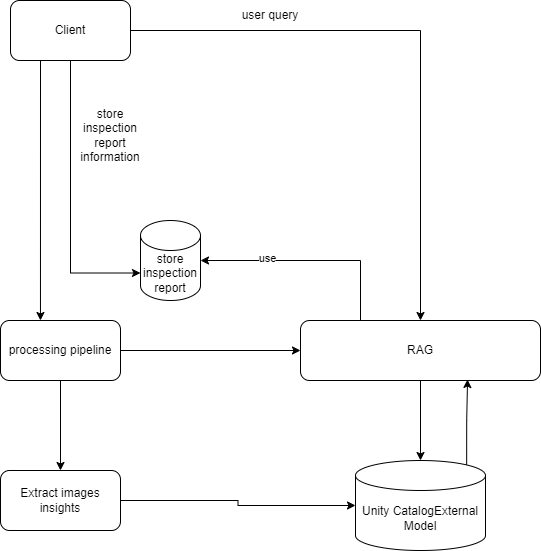

The diagram above was exported from draw.io. Its source (the exported page's mxGraphModel, read from the mxfile embedded in the PNG):
<mxGraphModel dx="1434" dy="738" grid="1" gridSize="10" guides="1" tooltips="1" connect="1" arrows="1" fold="1" page="1" pageScale="1" pageWidth="827" pageHeight="1169" math="0" shadow="0">
  <root>
    <mxCell id="0" />
    <mxCell id="1" parent="0" />
    <mxCell id="3WvN_jS7Zh6OlCy0aWi8-7" style="edgeStyle=orthogonalEdgeStyle;rounded=0;orthogonalLoop=1;jettySize=auto;html=1;entryX=0;entryY=0;entryDx=0;entryDy=52.5;entryPerimeter=0;exitX=0.5;exitY=1;exitDx=0;exitDy=0;" parent="1" source="3WvN_jS7Zh6OlCy0aWi8-3" target="3WvN_jS7Zh6OlCy0aWi8-6" edge="1">
      <mxGeometry relative="1" as="geometry">
        <mxPoint x="240" y="230" as="sourcePoint" />
        <Array as="points">
          <mxPoint x="240" y="333" />
        </Array>
      </mxGeometry>
    </mxCell>
    <mxCell id="3WvN_jS7Zh6OlCy0aWi8-10" style="edgeStyle=orthogonalEdgeStyle;rounded=0;orthogonalLoop=1;jettySize=auto;html=1;exitX=0.25;exitY=1;exitDx=0;exitDy=0;entryX=0.333;entryY=0;entryDx=0;entryDy=0;entryPerimeter=0;" parent="1" source="3WvN_jS7Zh6OlCy0aWi8-3" target="3WvN_jS7Zh6OlCy0aWi8-9" edge="1">
      <mxGeometry relative="1" as="geometry" />
    </mxCell>
    <mxCell id="3WvN_jS7Zh6OlCy0aWi8-13" style="edgeStyle=orthogonalEdgeStyle;rounded=0;orthogonalLoop=1;jettySize=auto;html=1;" parent="1" source="3WvN_jS7Zh6OlCy0aWi8-3" target="3WvN_jS7Zh6OlCy0aWi8-12" edge="1">
      <mxGeometry relative="1" as="geometry" />
    </mxCell>
    <mxCell id="3WvN_jS7Zh6OlCy0aWi8-3" value="Client" style="rounded=1;whiteSpace=wrap;html=1;" parent="1" vertex="1">
      <mxGeometry x="180" y="60" width="120" height="60" as="geometry" />
    </mxCell>
    <mxCell id="3WvN_jS7Zh6OlCy0aWi8-6" value="store inspection report" style="shape=cylinder3;whiteSpace=wrap;html=1;boundedLbl=1;backgroundOutline=1;size=15;" parent="1" vertex="1">
      <mxGeometry x="310" y="280" width="60" height="80" as="geometry" />
    </mxCell>
    <mxCell id="3WvN_jS7Zh6OlCy0aWi8-8" value="store inspection report information" style="text;html=1;strokeColor=none;fillColor=none;align=center;verticalAlign=middle;whiteSpace=wrap;rounded=0;" parent="1" vertex="1">
      <mxGeometry x="250" y="180" width="60" height="30" as="geometry" />
    </mxCell>
    <mxCell id="3WvN_jS7Zh6OlCy0aWi8-11" style="edgeStyle=orthogonalEdgeStyle;rounded=0;orthogonalLoop=1;jettySize=auto;html=1;entryX=0;entryY=0.5;entryDx=0;entryDy=0;" parent="1" source="3WvN_jS7Zh6OlCy0aWi8-9" target="3WvN_jS7Zh6OlCy0aWi8-12" edge="1">
      <mxGeometry relative="1" as="geometry">
        <mxPoint x="460" y="410" as="targetPoint" />
      </mxGeometry>
    </mxCell>
    <mxCell id="GPQipOUHSpFKqqFEOcrB-2" value="" style="edgeStyle=orthogonalEdgeStyle;rounded=0;orthogonalLoop=1;jettySize=auto;html=1;" edge="1" parent="1" source="3WvN_jS7Zh6OlCy0aWi8-9" target="GPQipOUHSpFKqqFEOcrB-1">
      <mxGeometry relative="1" as="geometry" />
    </mxCell>
    <mxCell id="3WvN_jS7Zh6OlCy0aWi8-9" value="processing pipeline" style="rounded=1;whiteSpace=wrap;html=1;" parent="1" vertex="1">
      <mxGeometry x="170" y="380" width="120" height="60" as="geometry" />
    </mxCell>
    <mxCell id="3WvN_jS7Zh6OlCy0aWi8-15" style="edgeStyle=orthogonalEdgeStyle;rounded=0;orthogonalLoop=1;jettySize=auto;html=1;exitX=0.25;exitY=0;exitDx=0;exitDy=0;entryX=1;entryY=0.5;entryDx=0;entryDy=0;entryPerimeter=0;" parent="1" source="3WvN_jS7Zh6OlCy0aWi8-12" target="3WvN_jS7Zh6OlCy0aWi8-6" edge="1">
      <mxGeometry relative="1" as="geometry" />
    </mxCell>
    <mxCell id="3WvN_jS7Zh6OlCy0aWi8-16" value="use" style="edgeLabel;html=1;align=center;verticalAlign=middle;resizable=0;points=[];" parent="3WvN_jS7Zh6OlCy0aWi8-15" vertex="1" connectable="0">
      <mxGeometry x="0.4" y="-3" relative="1" as="geometry">
        <mxPoint as="offset" />
      </mxGeometry>
    </mxCell>
    <mxCell id="3WvN_jS7Zh6OlCy0aWi8-18" style="edgeStyle=orthogonalEdgeStyle;rounded=0;orthogonalLoop=1;jettySize=auto;html=1;entryX=0.5;entryY=0;entryDx=0;entryDy=0;entryPerimeter=0;" parent="1" source="3WvN_jS7Zh6OlCy0aWi8-12" target="3WvN_jS7Zh6OlCy0aWi8-17" edge="1">
      <mxGeometry relative="1" as="geometry" />
    </mxCell>
    <mxCell id="3WvN_jS7Zh6OlCy0aWi8-12" value="RAG" style="rounded=1;whiteSpace=wrap;html=1;" parent="1" vertex="1">
      <mxGeometry x="470" y="380" width="240" height="60" as="geometry" />
    </mxCell>
    <mxCell id="3WvN_jS7Zh6OlCy0aWi8-14" value="user query" style="text;html=1;strokeColor=none;fillColor=none;align=center;verticalAlign=middle;whiteSpace=wrap;rounded=0;" parent="1" vertex="1">
      <mxGeometry x="410" y="60" width="60" height="30" as="geometry" />
    </mxCell>
    <mxCell id="3WvN_jS7Zh6OlCy0aWi8-19" style="edgeStyle=orthogonalEdgeStyle;rounded=0;orthogonalLoop=1;jettySize=auto;html=1;exitX=0.855;exitY=0;exitDx=0;exitDy=4.35;exitPerimeter=0;entryX=0.696;entryY=0.983;entryDx=0;entryDy=0;entryPerimeter=0;" parent="1" source="3WvN_jS7Zh6OlCy0aWi8-17" target="3WvN_jS7Zh6OlCy0aWi8-12" edge="1">
      <mxGeometry relative="1" as="geometry" />
    </mxCell>
    <mxCell id="3WvN_jS7Zh6OlCy0aWi8-17" value="Unity CatalogExternal Model" style="shape=cylinder3;whiteSpace=wrap;html=1;boundedLbl=1;backgroundOutline=1;size=15;" parent="1" vertex="1">
      <mxGeometry x="525" y="520" width="130" height="90" as="geometry" />
    </mxCell>
    <mxCell id="GPQipOUHSpFKqqFEOcrB-1" value="Extract images insights" style="rounded=1;whiteSpace=wrap;html=1;" vertex="1" parent="1">
      <mxGeometry x="170" y="530" width="120" height="60" as="geometry" />
    </mxCell>
    <mxCell id="GPQipOUHSpFKqqFEOcrB-4" style="edgeStyle=orthogonalEdgeStyle;rounded=0;orthogonalLoop=1;jettySize=auto;html=1;entryX=0;entryY=0.5;entryDx=0;entryDy=0;entryPerimeter=0;" edge="1" parent="1" source="GPQipOUHSpFKqqFEOcrB-1" target="3WvN_jS7Zh6OlCy0aWi8-17">
      <mxGeometry relative="1" as="geometry" />
    </mxCell>
  </root>
</mxGraphModel>